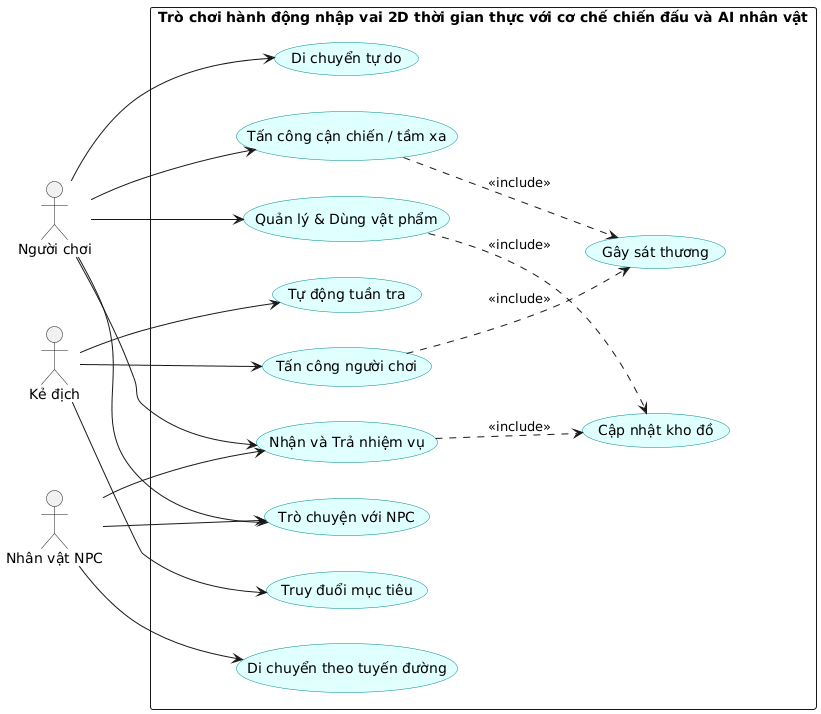

The diagram above was rendered by PlantUML. Its source (embedded in the PNG):
@startuml
left to right direction
skinparam packageStyle rectangle
skinparam usecase {
    BackgroundColor LightCyan
    BorderColor DarkCyan
}

' Khai báo 3 tác nhân rõ ràng
actor "Người chơi" as Player
actor "Kẻ địch" as Enemy
actor "Nhân vật NPC" as NPC

rectangle "Trò chơi hành động nhập vai 2D thời gian thực với cơ chế chiến đấu và AI nhân vật" {
    ' Chức năng của người chơi
    usecase "Di chuyển tự do" as UC1
    usecase "Tấn công cận chiến / tầm xa" as UC2
    usecase "Quản lý & Dùng vật phẩm" as UC3
    
    ' Chức năng tương tác chung với NPC
    usecase "Trò chuyện với NPC" as UCNPC1
    usecase "Nhận và Trả nhiệm vụ" as UCNPC2
    
    ' Chức năng tự động của NPC
    usecase "Di chuyển theo tuyến đường" as UCNPC3
    
    ' Chức năng ngầm của hệ thống
    usecase "Gây sát thương" as UCDamage
    usecase "Cập nhật kho đồ" as UCInv
    
    ' Chức năng của AI quái vật
    usecase "Tự động tuần tra" as UC5
    usecase "Truy đuổi mục tiêu" as UC6
    usecase "Tấn công người chơi" as UC7
}

' Người chơi kích hoạt các chức năng này
Player --> UC1
Player --> UC2
Player --> UC3
Player --> UCNPC1
Player --> UCNPC2

' Kẻ địch AI vận hành các chức năng này
Enemy --> UC5
Enemy --> UC6
Enemy --> UC7

' NPC chủ động tham gia và vận hành các chức năng này
NPC --> UCNPC1
NPC --> UCNPC2
NPC --> UCNPC3

' Các mối quan hệ Include kỹ thuật
UC2 ..> UCDamage : <<include>>
UC7 ..> UCDamage : <<include>>
UC3 ..> UCInv : <<include>>
UCNPC2 ..> UCInv : <<include>>
@enduml